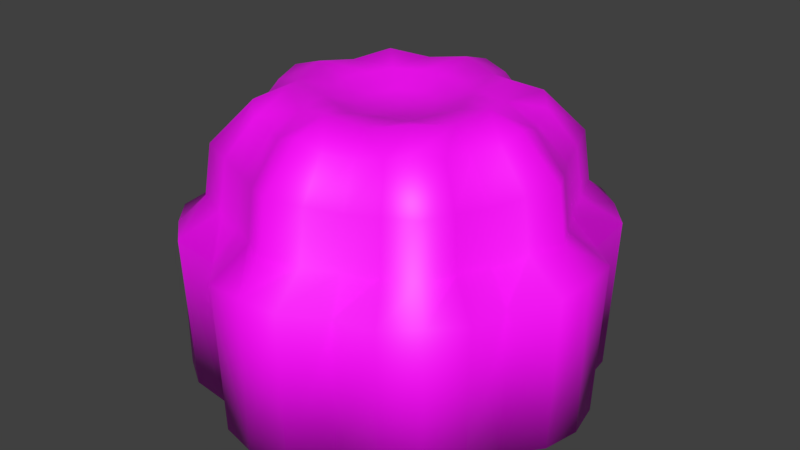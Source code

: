 # Source: Bed_Jelly2.blend  (saved by Blender 2.81.16; exported with 4.5.12 LTS)
import bpy
from mathutils import Matrix  # noqa: F401  (used for matrix-valued properties, if any)

bpy.ops.wm.read_factory_settings(use_empty=True)
scene = bpy.context.scene
scene.name = 'Scene'

# ---- collections
col_collection_1 = bpy.data.collections.new('Collection 1'); scene.collection.children.link(col_collection_1)

# ---- images (referenced by path relative to the original .blend; pixels are not part of the script)
import os
ASSET_DIR = os.environ.get("B2B_ASSET_DIR", "")  # directory of the original .blend (textures are referenced by path, not embedded)
HERE = os.path.dirname(os.path.abspath(__file__))  # packed textures are extracted next to this script under _unpacked/

def load_image(name, relpath, width, height, colorspace="sRGB"):
    """Load a texture the original file referenced (path relative to the .blend, or extracted next to this script)."""
    p = next((c for c in (os.path.join(HERE, relpath), os.path.join(ASSET_DIR, relpath)) if relpath and os.path.exists(c)), "")
    if p:
        img = bpy.data.images.load(p, check_existing=True)
        img.name = name
    else:  # same state as the original file: an image datablock whose file is absent (Cycles renders it pink)
        img = bpy.data.images.new(name, width, height)
        img.source = "FILE"
        img.filepath = "//" + (relpath or name)
    img.colorspace_settings.name = colorspace
    return img
img_props01_psd = load_image('Props01.psd', 'Props01.psd', 1024, 1024, 'sRGB')

# ---- materials (node trees are filled in below, after node groups)
mat_material_001 = bpy.data.materials.new('Material.001')
mat_material_001.use_transparent_shadow = False

# ---- material node trees
mat_material_001.use_nodes = True; mat_material_001.node_tree.nodes.clear()
_N = mat_material_001.node_tree.nodes; _L = mat_material_001.node_tree.links
n0 = _N.new('ShaderNodeOutputMaterial'); n0.name = 'Material Output'; n0.location = (300, 300)
n1 = _N.new('ShaderNodeBsdfPrincipled'); n1.name = 'Principled BSDF'; n1.location = (10, 300)
n1.distribution = 'GGX'
n1.subsurface_method = 'BURLEY'
n1.inputs[3].default_value = 1.45
n1.inputs[27].default_value = (0.0, 0.0, 0.0, 1.0)
n1.inputs[28].default_value = 1.0
n2 = _N.new('ShaderNodeTexImage'); n2.name = 'Image Texture'; n2.location = (-280, 280)
n2.image = img_props01_psd
_L.new(n1.outputs[0], n0.inputs[0])
_L.new(n2.outputs[0], n1.inputs[0])
n0.is_active_output = True

# ---- world
world_world = bpy.data.worlds.new('World'); scene.world = world_world
world_world.color = (0.05088, 0.05088, 0.05088)
world_world.use_sun_shadow = False
world_world.sun_shadow_jitter_overblur = 0.0
world_world.cycles.sampling_method = 'MANUAL'

# ---- meshes
me_circle_001 = bpy.data.meshes.new('Circle.001')
me_circle_001.from_pydata([(0.8641, -2.071, 0.0), (1.768, -1.768, 0.0), (2.082, -0.8536, 0.0), (0.8641, -2.071, 1.791), (1.768, -1.768, 1.883), (2.082, -0.8536, 1.793), (0.7518, -1.8, 2.131), (1.537, -1.537, 2.201), (1.811, -0.7414, 2.132), (0.72, -1.723, 2.743), (1.472, -1.472, 2.821), (1.734, -0.7093, 2.745), (0.573, -1.383, 3.159), (1.12, -1.12, 3.311), (1.383, -0.573, 3.159), (0.5843, -0.5843, 3.329), (0.3043, -0.3043, 3.219), (0.2922, -0.6896, 3.337), (0.1521, -0.3591, 3.218), (0.6896, -0.2922, 3.337), (0.3591, -0.1521, 3.218), (2.019, -1.375, 0.0), (2.077, -1.414, 1.869), (1.674, -1.139, 2.167), (1.603, -1.091, 2.783), (1.319, -0.8921, 3.216), (2.404, -0.4478, 0.0), (2.472, -0.4605, 1.869), (1.992, -0.3707, 2.167), (1.908, -0.3546, 2.783), (1.564, -0.302, 3.213), (1.381, -2.014, 0.0), (1.42, -2.071, 1.868), (1.144, -1.669, 2.166), (1.096, -1.597, 2.782), (0.8921, -1.319, 3.216), (0.4533, -2.398, 0.0), (0.4662, -2.466, 1.868), (0.3759, -1.987, 2.166), (0.36, -1.902, 2.782), (0.302, -1.564, 3.213), (0.8521, -0.8521, 3.439), (0.4489, -1.076, 3.361), (1.076, -0.4489, 3.361), (0.0, -2.5, 0.0), (-0.8641, -2.071, 0.0), (-1.768, -1.768, 0.0), (-2.082, -0.8536, 0.0), (0.0, -2.5, 1.883), (-0.8641, -2.071, 1.791), (-1.768, -1.768, 1.883), (-2.082, -0.8536, 1.793), (0.0, -2.174, 2.201), (-0.7518, -1.8, 2.131), (-1.537, -1.537, 2.201), (-1.811, -0.7414, 2.132), (0.0, -2.081, 2.821), (-0.72, -1.723, 2.743), (-1.472, -1.472, 2.821), (-1.734, -0.7093, 2.745), (0.0, -1.584, 3.308), (-0.573, -1.383, 3.159), (-1.12, -1.12, 3.311), (-1.383, -0.573, 3.159), (0.0, -0.7949, 3.327), (-0.5843, -0.5843, 3.329), (-0.3043, -0.3043, 3.219), (0.0, -0.4139, 3.217), (-0.2922, -0.6896, 3.337), (-0.1521, -0.3591, 3.218), (-0.6896, -0.2922, 3.337), (-0.3591, -0.1521, 3.218), (-2.019, -1.375, 0.0), (-2.077, -1.414, 1.869), (-1.674, -1.139, 2.167), (-1.603, -1.091, 2.783), (-1.319, -0.8921, 3.216), (-2.404, -0.4478, 0.0), (-2.472, -0.4605, 1.869), (-1.992, -0.3707, 2.167), (-1.908, -0.3546, 2.783), (-1.564, -0.302, 3.213), (-1.381, -2.014, 0.0), (-1.42, -2.071, 1.868), (-1.144, -1.669, 2.166), (-1.096, -1.597, 2.782), (-0.8921, -1.319, 3.216), (-0.4533, -2.398, 0.0), (-0.4662, -2.466, 1.868), (-0.3759, -1.987, 2.166), (-0.36, -1.902, 2.782), (-0.302, -1.564, 3.213), (0.0, -1.189, 3.435), (-0.8521, -0.8521, 3.439), (-0.4489, -1.076, 3.361), (-1.076, -0.4489, 3.361), (0.8641, 2.071, 0.0), (1.768, 1.768, 0.0), (2.082, 0.8536, 0.0), (2.5, 0.0, 0.0), (0.8641, 2.071, 1.791), (1.768, 1.768, 1.883), (2.082, 0.8536, 1.793), (2.5, 0.0, 1.883), (0.7518, 1.8, 2.131), (1.537, 1.537, 2.201), (1.811, 0.7414, 2.132), (2.174, 0.0, 2.201), (0.72, 1.723, 2.743), (1.472, 1.472, 2.821), (1.734, 0.7093, 2.745), (2.081, 0.0, 2.821), (0.573, 1.383, 3.159), (1.12, 1.12, 3.311), (1.383, 0.573, 3.159), (1.584, 0.0, 3.308), (0.5843, 0.5843, 3.329), (0.7949, 0.0, 3.327), (0.3043, 0.3043, 3.219), (0.4139, 0.0, 3.217), (0.2922, 0.6896, 3.337), (0.1521, 0.3591, 3.218), (0.6896, 0.2922, 3.337), (0.3591, 0.1521, 3.218), (2.019, 1.375, 0.0), (2.077, 1.414, 1.869), (1.674, 1.139, 2.167), (1.603, 1.091, 2.783), (1.319, 0.8921, 3.216), (2.404, 0.4478, 0.0), (2.472, 0.4605, 1.869), (1.992, 0.3707, 2.167), (1.908, 0.3546, 2.783), (1.564, 0.302, 3.213), (1.381, 2.014, 0.0), (1.42, 2.071, 1.868), (1.144, 1.669, 2.166), (1.096, 1.597, 2.782), (0.8921, 1.319, 3.216), (0.4533, 2.398, 0.0), (0.4662, 2.466, 1.868), (0.3759, 1.987, 2.166), (0.36, 1.902, 2.782), (0.302, 1.564, 3.213), (1.189, 0.0, 3.435), (0.8521, 0.8521, 3.439), (0.4489, 1.076, 3.361), (1.076, 0.4489, 3.361), (0.0, 2.5, 0.0), (-0.8641, 2.071, 0.0), (-1.768, 1.768, 0.0), (-2.082, 0.8536, 0.0), (-2.5, 0.0, 0.0), (0.0, 2.5, 1.883), (-0.8641, 2.071, 1.791), (-1.768, 1.768, 1.883), (-2.082, 0.8536, 1.793), (-2.5, 0.0, 1.883), (0.0, 2.174, 2.201), (-0.7518, 1.8, 2.131), (-1.537, 1.537, 2.201), (-1.811, 0.7414, 2.132), (-2.174, 0.0, 2.201), (0.0, 2.081, 2.821), (-0.72, 1.723, 2.743), (-1.472, 1.472, 2.821), (-1.734, 0.7093, 2.745), (-2.081, 0.0, 2.821), (0.0, 1.584, 3.308), (-0.573, 1.383, 3.159), (-1.12, 1.12, 3.311), (-1.383, 0.573, 3.159), (-1.584, 0.0, 3.308), (0.0, 0.7949, 3.327), (-0.5843, 0.5843, 3.329), (-0.7949, 0.0, 3.327), (-0.3043, 0.3043, 3.219), (0.0, 0.4139, 3.217), (-0.4139, 0.0, 3.217), (0.0, 0.0, 3.188), (-0.2922, 0.6896, 3.337), (-0.1521, 0.3591, 3.218), (-0.6896, 0.2922, 3.337), (-0.3591, 0.1521, 3.218), (-2.019, 1.375, 0.0), (-2.077, 1.414, 1.869), (-1.674, 1.139, 2.167), (-1.603, 1.091, 2.783), (-1.319, 0.8921, 3.216), (-2.404, 0.4478, 0.0), (-2.472, 0.4605, 1.869), (-1.992, 0.3707, 2.167), (-1.908, 0.3546, 2.783), (-1.564, 0.302, 3.213), (-1.381, 2.014, 0.0), (-1.42, 2.071, 1.868), (-1.144, 1.669, 2.166), (-1.096, 1.597, 2.782), (-0.8921, 1.319, 3.216), (-0.4533, 2.398, 0.0), (-0.4662, 2.466, 1.868), (-0.3759, 1.987, 2.166), (-0.36, 1.902, 2.782), (-0.302, 1.564, 3.213), (-1.189, 0.0, 3.435), (0.0, 1.189, 3.435), (-0.8521, 0.8521, 3.439), (-0.4489, 1.076, 3.361), (-1.076, 0.4489, 3.361), (0.0, 0.0, 0.0)], [], [(36, 0, 3, 37), (31, 1, 4, 32), (21, 2, 5, 22), (26, 99, 103, 27), (22, 5, 8, 23), (27, 103, 107, 28), (37, 3, 6, 38), (32, 4, 7, 33), (38, 6, 9, 39), (33, 7, 10, 34), (23, 8, 11, 24), (28, 107, 111, 29), (39, 9, 12, 40), (34, 10, 13, 35), (24, 11, 14, 25), (29, 111, 115, 30), (10, 24, 25, 13), (64, 17, 18, 67), (15, 19, 20, 16), (7, 23, 24, 10), (19, 117, 119, 20), (67, 18, 16, 20, 119, 179), (17, 15, 16, 18), (4, 22, 23, 7), (1, 21, 22, 4), (11, 29, 30, 14), (8, 28, 29, 11), (5, 27, 28, 8), (2, 26, 27, 5), (9, 34, 35, 12), (6, 33, 34, 9), (3, 32, 33, 6), (0, 31, 32, 3), (56, 39, 40, 60), (52, 38, 39, 56), (48, 37, 38, 52), (44, 36, 37, 48), (40, 42, 92, 60), (17, 64, 92, 42), (15, 17, 42, 41), (15, 41, 43, 19), (144, 117, 19, 43), (40, 12, 42), (12, 35, 42), (41, 42, 35, 13), (13, 25, 43, 41), (25, 14, 43), (14, 30, 43), (30, 115, 144, 43), (36, 44, 209, 99, 26, 2, 21, 1, 31, 0), (87, 88, 49, 45), (82, 83, 50, 46), (72, 73, 51, 47), (77, 78, 157, 152), (73, 74, 55, 51), (78, 79, 162, 157), (88, 89, 53, 49), (83, 84, 54, 50), (89, 90, 57, 53), (84, 85, 58, 54), (74, 75, 59, 55), (79, 80, 167, 162), (90, 91, 61, 57), (85, 86, 62, 58), (75, 76, 63, 59), (80, 81, 172, 167), (58, 62, 76, 75), (64, 67, 69, 68), (65, 66, 71, 70), (54, 58, 75, 74), (70, 71, 178, 175), (67, 179, 178, 71, 66, 69), (68, 69, 66, 65), (50, 54, 74, 73), (46, 50, 73, 72), (59, 63, 81, 80), (55, 59, 80, 79), (51, 55, 79, 78), (47, 51, 78, 77), (57, 61, 86, 85), (53, 57, 85, 84), (49, 53, 84, 83), (45, 49, 83, 82), (56, 60, 91, 90), (52, 56, 90, 89), (48, 52, 89, 88), (44, 48, 88, 87), (91, 60, 92, 94), (68, 94, 92, 64), (65, 93, 94, 68), (65, 70, 95, 93), (204, 95, 70, 175), (91, 94, 61), (61, 94, 86), (93, 62, 86, 94), (62, 93, 95, 76), (76, 95, 63), (63, 95, 81), (81, 95, 204, 172), (87, 45, 82, 46, 72, 47, 77, 152, 209, 44), (139, 140, 100, 96), (134, 135, 101, 97), (124, 125, 102, 98), (129, 130, 103, 99), (125, 126, 106, 102), (130, 131, 107, 103), (140, 141, 104, 100), (135, 136, 105, 101), (141, 142, 108, 104), (136, 137, 109, 105), (126, 127, 110, 106), (131, 132, 111, 107), (142, 143, 112, 108), (137, 138, 113, 109), (127, 128, 114, 110), (132, 133, 115, 111), (109, 113, 128, 127), (173, 177, 121, 120), (116, 118, 123, 122), (105, 109, 127, 126), (122, 123, 119, 117), (177, 179, 119, 123, 118, 121), (120, 121, 118, 116), (101, 105, 126, 125), (97, 101, 125, 124), (110, 114, 133, 132), (106, 110, 132, 131), (102, 106, 131, 130), (98, 102, 130, 129), (108, 112, 138, 137), (104, 108, 137, 136), (100, 104, 136, 135), (96, 100, 135, 134), (163, 168, 143, 142), (158, 163, 142, 141), (153, 158, 141, 140), (148, 153, 140, 139), (143, 168, 205, 146), (120, 146, 205, 173), (116, 145, 146, 120), (116, 122, 147, 145), (144, 147, 122, 117), (143, 146, 112), (112, 146, 138), (145, 113, 138, 146), (113, 145, 147, 128), (128, 147, 114), (114, 147, 133), (133, 147, 144, 115), (139, 96, 134, 97, 124, 98, 129, 99, 209, 148), (199, 149, 154, 200), (194, 150, 155, 195), (184, 151, 156, 185), (189, 152, 157, 190), (185, 156, 161, 186), (190, 157, 162, 191), (200, 154, 159, 201), (195, 155, 160, 196), (201, 159, 164, 202), (196, 160, 165, 197), (186, 161, 166, 187), (191, 162, 167, 192), (202, 164, 169, 203), (197, 165, 170, 198), (187, 166, 171, 188), (192, 167, 172, 193), (165, 187, 188, 170), (173, 180, 181, 177), (174, 182, 183, 176), (160, 186, 187, 165), (182, 175, 178, 183), (177, 181, 176, 183, 178, 179), (180, 174, 176, 181), (155, 185, 186, 160), (150, 184, 185, 155), (166, 192, 193, 171), (161, 191, 192, 166), (156, 190, 191, 161), (151, 189, 190, 156), (164, 197, 198, 169), (159, 196, 197, 164), (154, 195, 196, 159), (149, 194, 195, 154), (163, 202, 203, 168), (158, 201, 202, 163), (153, 200, 201, 158), (148, 199, 200, 153), (203, 207, 205, 168), (180, 173, 205, 207), (174, 180, 207, 206), (174, 206, 208, 182), (204, 175, 182, 208), (203, 169, 207), (169, 198, 207), (206, 207, 198, 170), (170, 188, 208, 206), (188, 171, 208), (171, 193, 208), (193, 172, 204, 208), (199, 148, 209, 152, 189, 151, 184, 150, 194, 149)])
me_circle_001.polygons.foreach_set('use_smooth', [True] * 200)
_uv = me_circle_001.uv_layers.new(name='UVMap')
_uv.uv.foreach_set('vector', [0.6312, 0.04777, 0.6431, 0.03344, 0.6532, 0.04276, 0.6427, 0.05668, 0.6561, 0.02057, 0.6708, 0.01109, 0.6774, 0.02491, 0.666, 0.03113, 0.6878, 0.005748, 0.7063, 0.004009, 0.7068, 0.01767, 0.6896, 0.02007, 0.7245, 0.004158, 0.7415, 0.00784, 0.7364, 0.02212, 0.724, 0.01848, 0.6896, 0.02007, 0.7068, 0.01767, 0.7072, 0.02549, 0.6941, 0.02742, 0.724, 0.01848, 0.7364, 0.02212, 0.734, 0.02891, 0.7202, 0.02621, 0.6427, 0.05668, 0.6532, 0.04276, 0.659, 0.04803, 0.6511, 0.05864, 0.666, 0.03113, 0.6774, 0.02491, 0.6804, 0.03146, 0.6687, 0.03932, 0.6511, 0.05864, 0.659, 0.04803, 0.6686, 0.05674, 0.6617, 0.06619, 0.6687, 0.03932, 0.6804, 0.03146, 0.686, 0.04335, 0.6772, 0.04912, 0.6941, 0.02742, 0.7072, 0.02549, 0.7078, 0.03841, 0.6962, 0.04021, 0.7202, 0.02621, 0.734, 0.02891, 0.7295, 0.04128, 0.7193, 0.03915, 0.6617, 0.06619, 0.6686, 0.05674, 0.6784, 0.06591, 0.6722, 0.07248, 0.6772, 0.04912, 0.686, 0.04335, 0.692, 0.05604, 0.6844, 0.05916, 0.6962, 0.04021, 0.7078, 0.03841, 0.7082, 0.05188, 0.6992, 0.05219, 0.7193, 0.03915, 0.7295, 0.04128, 0.7248, 0.05444, 0.7172, 0.05129, 0.686, 0.04335, 0.6962, 0.04021, 0.6992, 0.05219, 0.692, 0.05604, 0.6889, 0.08722, 0.6944, 0.08028, 0.7022, 0.0874, 0.6993, 0.09093, 0.7002, 0.07361, 0.7091, 0.07339, 0.7096, 0.08388, 0.7051, 0.08389, 0.6804, 0.03146, 0.6941, 0.02742, 0.6962, 0.04021, 0.686, 0.04335, 0.7091, 0.07339, 0.7179, 0.07355, 0.7142, 0.08389, 0.7096, 0.08388, 0.6993, 0.09093, 0.7022, 0.0874, 0.7051, 0.08389, 0.7096, 0.08388, 0.7142, 0.08389, 0.7103, 0.09488, 0.6944, 0.08028, 0.7002, 0.07361, 0.7051, 0.08389, 0.7022, 0.0874, 0.6774, 0.02491, 0.6896, 0.02007, 0.6941, 0.02742, 0.6804, 0.03146, 0.6708, 0.01109, 0.6878, 0.005748, 0.6896, 0.02007, 0.6774, 0.02491, 0.7078, 0.03841, 0.7193, 0.03915, 0.7172, 0.05129, 0.7082, 0.05188, 0.7072, 0.02549, 0.7202, 0.02621, 0.7193, 0.03915, 0.7078, 0.03841, 0.7068, 0.01767, 0.724, 0.01848, 0.7202, 0.02621, 0.7072, 0.02549, 0.7063, 0.004009, 0.7245, 0.004158, 0.724, 0.01848, 0.7068, 0.01767, 0.6686, 0.05674, 0.6772, 0.04912, 0.6844, 0.05916, 0.6784, 0.06591, 0.659, 0.04803, 0.6687, 0.03932, 0.6772, 0.04912, 0.6686, 0.05674, 0.6532, 0.04276, 0.666, 0.03113, 0.6687, 0.03932, 0.659, 0.04803, 0.6431, 0.03344, 0.6561, 0.02057, 0.666, 0.03113, 0.6532, 0.04276, 0.6567, 0.07562, 0.6617, 0.06619, 0.6722, 0.07248, 0.6698, 0.08035, 0.6443, 0.07117, 0.6511, 0.05864, 0.6617, 0.06619, 0.6567, 0.07562, 0.6375, 0.06873, 0.6427, 0.05668, 0.6511, 0.05864, 0.6443, 0.07117, 0.623, 0.06354, 0.6312, 0.04777, 0.6427, 0.05668, 0.6375, 0.06873, 0.6722, 0.07248, 0.6859, 0.07263, 0.6789, 0.0836, 0.6698, 0.08035, 0.6944, 0.08028, 0.6889, 0.08722, 0.6789, 0.0836, 0.6859, 0.07263, 0.7002, 0.07361, 0.6944, 0.08028, 0.6859, 0.07263, 0.6959, 0.06438, 0.7002, 0.07361, 0.6959, 0.06438, 0.7086, 0.06196, 0.7091, 0.07339, 0.7215, 0.06351, 0.7179, 0.07355, 0.7091, 0.07339, 0.7086, 0.06196, 0.6722, 0.07248, 0.6784, 0.06591, 0.6859, 0.07263, 0.6784, 0.06591, 0.6844, 0.05916, 0.6859, 0.07263, 0.6959, 0.06438, 0.6859, 0.07263, 0.6844, 0.05916, 0.692, 0.05604, 0.692, 0.05604, 0.6992, 0.05219, 0.7086, 0.06196, 0.6959, 0.06438, 0.6992, 0.05219, 0.7082, 0.05188, 0.7086, 0.06196, 0.7082, 0.05188, 0.7172, 0.05129, 0.7086, 0.06196, 0.7172, 0.05129, 0.7248, 0.05444, 0.7215, 0.06351, 0.7086, 0.06196, 0.7765, 0.01495, 0.7771, 0.01185, 0.7927, 0.01833, 0.7863, 0.03399, 0.7837, 0.03223, 0.782, 0.02916, 0.7789, 0.02741, 0.7771, 0.02482, 0.7765, 0.02176, 0.7775, 0.01837, 0.6193, 0.08092, 0.6338, 0.08134, 0.6331, 0.09875, 0.6193, 0.0995, 0.6212, 0.1177, 0.6355, 0.1159, 0.6403, 0.1279, 0.6265, 0.1344, 0.6362, 0.1493, 0.6467, 0.1394, 0.6585, 0.1522, 0.6494, 0.1624, 0.6635, 0.1739, 0.6722, 0.1626, 0.6841, 0.1676, 0.679, 0.1819, 0.6467, 0.1394, 0.6548, 0.1366, 0.6637, 0.1465, 0.6585, 0.1522, 0.6722, 0.1626, 0.6742, 0.1542, 0.6865, 0.1609, 0.6841, 0.1676, 0.6338, 0.08134, 0.6416, 0.08518, 0.6409, 0.09838, 0.6331, 0.09875, 0.6355, 0.1159, 0.6428, 0.1113, 0.6469, 0.1248, 0.6403, 0.1279, 0.6416, 0.08518, 0.6545, 0.08608, 0.6538, 0.09775, 0.6409, 0.09838, 0.6428, 0.1113, 0.6556, 0.1091, 0.6588, 0.1192, 0.6469, 0.1248, 0.6548, 0.1366, 0.6646, 0.1281, 0.6724, 0.1369, 0.6637, 0.1465, 0.6742, 0.1542, 0.6817, 0.1436, 0.691, 0.1485, 0.6865, 0.1609, 0.6545, 0.08608, 0.6666, 0.08794, 0.6672, 0.09694, 0.6538, 0.09775, 0.6556, 0.1091, 0.6676, 0.106, 0.6714, 0.1132, 0.6588, 0.1192, 0.6646, 0.1281, 0.6746, 0.1208, 0.6813, 0.1267, 0.6724, 0.1369, 0.6817, 0.1436, 0.6879, 0.1329, 0.6957, 0.1353, 0.691, 0.1485, 0.6588, 0.1192, 0.6714, 0.1132, 0.6746, 0.1208, 0.6646, 0.1281, 0.6889, 0.08722, 0.6993, 0.09093, 0.6993, 0.0955, 0.6888, 0.09607, 0.689, 0.1049, 0.6993, 0.1001, 0.7028, 0.103, 0.6957, 0.1107, 0.6469, 0.1248, 0.6588, 0.1192, 0.6646, 0.1281, 0.6548, 0.1366, 0.6957, 0.1107, 0.7028, 0.103, 0.7063, 0.1059, 0.7026, 0.1162, 0.6993, 0.09093, 0.7103, 0.09488, 0.7063, 0.1059, 0.7028, 0.103, 0.6993, 0.1001, 0.6993, 0.0955, 0.6888, 0.09607, 0.6993, 0.0955, 0.6993, 0.1001, 0.689, 0.1049, 0.6403, 0.1279, 0.6469, 0.1248, 0.6548, 0.1366, 0.6467, 0.1394, 0.6265, 0.1344, 0.6403, 0.1279, 0.6467, 0.1394, 0.6362, 0.1493, 0.6724, 0.1369, 0.6813, 0.1267, 0.6879, 0.1329, 0.6817, 0.1436, 0.6637, 0.1465, 0.6724, 0.1369, 0.6817, 0.1436, 0.6742, 0.1542, 0.6585, 0.1522, 0.6637, 0.1465, 0.6742, 0.1542, 0.6722, 0.1626, 0.6494, 0.1624, 0.6585, 0.1522, 0.6722, 0.1626, 0.6635, 0.1739, 0.6538, 0.09775, 0.6672, 0.09694, 0.6676, 0.106, 0.6556, 0.1091, 0.6409, 0.09838, 0.6538, 0.09775, 0.6556, 0.1091, 0.6428, 0.1113, 0.6331, 0.09875, 0.6409, 0.09838, 0.6428, 0.1113, 0.6355, 0.1159, 0.6193, 0.0995, 0.6331, 0.09875, 0.6355, 0.1159, 0.6212, 0.1177, 0.6567, 0.07562, 0.6698, 0.08035, 0.6666, 0.08794, 0.6545, 0.08608, 0.6443, 0.07117, 0.6567, 0.07562, 0.6545, 0.08608, 0.6416, 0.08518, 0.6375, 0.06873, 0.6443, 0.07117, 0.6416, 0.08518, 0.6338, 0.08134, 0.623, 0.06354, 0.6375, 0.06873, 0.6338, 0.08134, 0.6193, 0.08092, 0.6666, 0.08794, 0.6698, 0.08035, 0.6789, 0.0836, 0.6773, 0.09655, 0.6888, 0.09607, 0.6773, 0.09655, 0.6789, 0.0836, 0.6889, 0.08722, 0.689, 0.1049, 0.6798, 0.1093, 0.6773, 0.09655, 0.6888, 0.09607, 0.689, 0.1049, 0.6957, 0.1107, 0.688, 0.1192, 0.6798, 0.1093, 0.699, 0.1263, 0.688, 0.1192, 0.6957, 0.1107, 0.7026, 0.1162, 0.6666, 0.08794, 0.6773, 0.09655, 0.6672, 0.09694, 0.6672, 0.09694, 0.6773, 0.09655, 0.6676, 0.106, 0.6798, 0.1093, 0.6714, 0.1132, 0.6676, 0.106, 0.6773, 0.09655, 0.6714, 0.1132, 0.6798, 0.1093, 0.688, 0.1192, 0.6746, 0.1208, 0.6746, 0.1208, 0.688, 0.1192, 0.6813, 0.1267, 0.6813, 0.1267, 0.688, 0.1192, 0.6879, 0.1329, 0.6879, 0.1329, 0.688, 0.1192, 0.699, 0.1263, 0.6957, 0.1353, 0.7789, 0.009272, 0.782, 0.007546, 0.7837, 0.00446, 0.7863, 0.002674, 0.7894, 0.002116, 0.7928, 0.003079, 0.7962, 0.002116, 0.7992, 0.002674, 0.7927, 0.01833, 0.7771, 0.01185, 0.8012, 0.1088, 0.7867, 0.1084, 0.7875, 0.09102, 0.8012, 0.09027, 0.7993, 0.07203, 0.785, 0.0739, 0.7802, 0.06186, 0.794, 0.05536, 0.7843, 0.04042, 0.7738, 0.05033, 0.7621, 0.03752, 0.7712, 0.02732, 0.757, 0.01584, 0.7483, 0.02722, 0.7364, 0.02212, 0.7415, 0.00784, 0.7738, 0.05033, 0.7657, 0.05315, 0.7568, 0.04331, 0.7621, 0.03752, 0.7483, 0.02722, 0.7463, 0.0356, 0.734, 0.02891, 0.7364, 0.02212, 0.7867, 0.1084, 0.7789, 0.1046, 0.7796, 0.09139, 0.7875, 0.09102, 0.785, 0.0739, 0.7777, 0.07849, 0.7737, 0.06498, 0.7802, 0.06186, 0.7789, 0.1046, 0.766, 0.1037, 0.7667, 0.09201, 0.7796, 0.09139, 0.7777, 0.07849, 0.7649, 0.08063, 0.7618, 0.07057, 0.7737, 0.06498, 0.7657, 0.05315, 0.7559, 0.06164, 0.7481, 0.05289, 0.7568, 0.04331, 0.7463, 0.0356, 0.7388, 0.04617, 0.7295, 0.04128, 0.734, 0.02891, 0.766, 0.1037, 0.7539, 0.1018, 0.7533, 0.09283, 0.7667, 0.09201, 0.7649, 0.08063, 0.753, 0.08381, 0.7491, 0.07657, 0.7618, 0.07057, 0.7559, 0.06164, 0.746, 0.06899, 0.7392, 0.06302, 0.7481, 0.05289, 0.7388, 0.04617, 0.7327, 0.05684, 0.7248, 0.05444, 0.7295, 0.04128, 0.7618, 0.07057, 0.7491, 0.07657, 0.746, 0.06899, 0.7559, 0.06164, 0.7316, 0.1026, 0.7213, 0.09884, 0.7213, 0.09427, 0.7318, 0.0937, 0.7315, 0.08486, 0.7212, 0.0897, 0.7177, 0.08679, 0.7249, 0.07906, 0.7737, 0.06498, 0.7618, 0.07057, 0.7559, 0.06164, 0.7657, 0.05315, 0.7249, 0.07906, 0.7177, 0.08679, 0.7142, 0.08389, 0.7179, 0.07355, 0.7213, 0.09884, 0.7103, 0.09488, 0.7142, 0.08389, 0.7177, 0.08679, 0.7212, 0.0897, 0.7213, 0.09427, 0.7318, 0.0937, 0.7213, 0.09427, 0.7212, 0.0897, 0.7315, 0.08486, 0.7802, 0.06186, 0.7737, 0.06498, 0.7657, 0.05315, 0.7738, 0.05033, 0.794, 0.05536, 0.7802, 0.06186, 0.7738, 0.05033, 0.7843, 0.04042, 0.7481, 0.05289, 0.7392, 0.06302, 0.7327, 0.05684, 0.7388, 0.04617, 0.7568, 0.04331, 0.7481, 0.05289, 0.7388, 0.04617, 0.7463, 0.0356, 0.7621, 0.03752, 0.7568, 0.04331, 0.7463, 0.0356, 0.7483, 0.02722, 0.7712, 0.02732, 0.7621, 0.03752, 0.7483, 0.02722, 0.757, 0.01584, 0.7667, 0.09201, 0.7533, 0.09283, 0.753, 0.08381, 0.7649, 0.08063, 0.7796, 0.09139, 0.7667, 0.09201, 0.7649, 0.08063, 0.7777, 0.07849, 0.7875, 0.09102, 0.7796, 0.09139, 0.7777, 0.07849, 0.785, 0.0739, 0.8012, 0.09027, 0.7875, 0.09102, 0.785, 0.0739, 0.7993, 0.07203, 0.7639, 0.1141, 0.7507, 0.1094, 0.7539, 0.1018, 0.766, 0.1037, 0.7762, 0.1186, 0.7639, 0.1141, 0.766, 0.1037, 0.7789, 0.1046, 0.783, 0.121, 0.7762, 0.1186, 0.7789, 0.1046, 0.7867, 0.1084, 0.7975, 0.1262, 0.783, 0.121, 0.7867, 0.1084, 0.8012, 0.1088, 0.7539, 0.1018, 0.7507, 0.1094, 0.7416, 0.1062, 0.7432, 0.09321, 0.7318, 0.0937, 0.7432, 0.09321, 0.7416, 0.1062, 0.7316, 0.1026, 0.7315, 0.08486, 0.7408, 0.08051, 0.7432, 0.09321, 0.7318, 0.0937, 0.7315, 0.08486, 0.7249, 0.07906, 0.7325, 0.07055, 0.7408, 0.08051, 0.7215, 0.06351, 0.7325, 0.07055, 0.7249, 0.07906, 0.7179, 0.07355, 0.7539, 0.1018, 0.7432, 0.09321, 0.7533, 0.09283, 0.7533, 0.09283, 0.7432, 0.09321, 0.753, 0.08381, 0.7408, 0.08051, 0.7491, 0.07657, 0.753, 0.08381, 0.7432, 0.09321, 0.7491, 0.07657, 0.7408, 0.08051, 0.7325, 0.07055, 0.746, 0.06899, 0.746, 0.06899, 0.7325, 0.07055, 0.7392, 0.06302, 0.7392, 0.06302, 0.7325, 0.07055, 0.7327, 0.05684, 0.7327, 0.05684, 0.7325, 0.07055, 0.7215, 0.06351, 0.7248, 0.05444, 0.8066, 0.02739, 0.8035, 0.02912, 0.8018, 0.03221, 0.7992, 0.03399, 0.7961, 0.03455, 0.7927, 0.03359, 0.7893, 0.03455, 0.7863, 0.03399, 0.7927, 0.01833, 0.8084, 0.02482, 0.7893, 0.142, 0.7775, 0.1563, 0.7673, 0.147, 0.7778, 0.1331, 0.7644, 0.1692, 0.7497, 0.1787, 0.7432, 0.1649, 0.7545, 0.1586, 0.7327, 0.184, 0.7142, 0.1858, 0.7137, 0.1721, 0.7309, 0.1697, 0.696, 0.1856, 0.679, 0.1819, 0.6841, 0.1676, 0.6965, 0.1713, 0.7309, 0.1697, 0.7137, 0.1721, 0.7133, 0.1643, 0.7264, 0.1623, 0.6965, 0.1713, 0.6841, 0.1676, 0.6865, 0.1609, 0.7003, 0.1636, 0.7778, 0.1331, 0.7673, 0.147, 0.7615, 0.1417, 0.7694, 0.1311, 0.7545, 0.1586, 0.7432, 0.1649, 0.7401, 0.1583, 0.7518, 0.1504, 0.7694, 0.1311, 0.7615, 0.1417, 0.752, 0.133, 0.7589, 0.1236, 0.7518, 0.1504, 0.7401, 0.1583, 0.7345, 0.1464, 0.7433, 0.1406, 0.7264, 0.1623, 0.7133, 0.1643, 0.7127, 0.1514, 0.7243, 0.1496, 0.7003, 0.1636, 0.6865, 0.1609, 0.691, 0.1485, 0.7013, 0.1506, 0.7589, 0.1236, 0.752, 0.133, 0.7421, 0.1239, 0.7483, 0.1173, 0.7433, 0.1406, 0.7345, 0.1464, 0.7286, 0.1337, 0.7361, 0.1306, 0.7243, 0.1496, 0.7127, 0.1514, 0.7123, 0.1379, 0.7213, 0.1376, 0.7013, 0.1506, 0.691, 0.1485, 0.6957, 0.1353, 0.7033, 0.1385, 0.7345, 0.1464, 0.7243, 0.1496, 0.7213, 0.1376, 0.7286, 0.1337, 0.7316, 0.1026, 0.7261, 0.1095, 0.7184, 0.1024, 0.7213, 0.09884, 0.7203, 0.1162, 0.7114, 0.1164, 0.7109, 0.1059, 0.7154, 0.1059, 0.7401, 0.1583, 0.7264, 0.1623, 0.7243, 0.1496, 0.7345, 0.1464, 0.7114, 0.1164, 0.7026, 0.1162, 0.7063, 0.1059, 0.7109, 0.1059, 0.7213, 0.09884, 0.7184, 0.1024, 0.7154, 0.1059, 0.7109, 0.1059, 0.7063, 0.1059, 0.7103, 0.09488, 0.7261, 0.1095, 0.7203, 0.1162, 0.7154, 0.1059, 0.7184, 0.1024, 0.7432, 0.1649, 0.7309, 0.1697, 0.7264, 0.1623, 0.7401, 0.1583, 0.7497, 0.1787, 0.7327, 0.184, 0.7309, 0.1697, 0.7432, 0.1649, 0.7127, 0.1514, 0.7013, 0.1506, 0.7033, 0.1385, 0.7123, 0.1379, 0.7133, 0.1643, 0.7003, 0.1636, 0.7013, 0.1506, 0.7127, 0.1514, 0.7137, 0.1721, 0.6965, 0.1713, 0.7003, 0.1636, 0.7133, 0.1643, 0.7142, 0.1858, 0.696, 0.1856, 0.6965, 0.1713, 0.7137, 0.1721, 0.752, 0.133, 0.7433, 0.1406, 0.7361, 0.1306, 0.7421, 0.1239, 0.7615, 0.1417, 0.7518, 0.1504, 0.7433, 0.1406, 0.752, 0.133, 0.7673, 0.147, 0.7545, 0.1586, 0.7518, 0.1504, 0.7615, 0.1417, 0.7775, 0.1563, 0.7644, 0.1692, 0.7545, 0.1586, 0.7673, 0.147, 0.7639, 0.1141, 0.7589, 0.1236, 0.7483, 0.1173, 0.7507, 0.1094, 0.7762, 0.1186, 0.7694, 0.1311, 0.7589, 0.1236, 0.7639, 0.1141, 0.783, 0.121, 0.7778, 0.1331, 0.7694, 0.1311, 0.7762, 0.1186, 0.7975, 0.1262, 0.7893, 0.142, 0.7778, 0.1331, 0.783, 0.121, 0.7483, 0.1173, 0.7346, 0.1171, 0.7416, 0.1062, 0.7507, 0.1094, 0.7261, 0.1095, 0.7316, 0.1026, 0.7416, 0.1062, 0.7346, 0.1171, 0.7203, 0.1162, 0.7261, 0.1095, 0.7346, 0.1171, 0.7246, 0.1254, 0.7203, 0.1162, 0.7246, 0.1254, 0.7119, 0.1278, 0.7114, 0.1164, 0.699, 0.1263, 0.7026, 0.1162, 0.7114, 0.1164, 0.7119, 0.1278, 0.7483, 0.1173, 0.7421, 0.1239, 0.7346, 0.1171, 0.7421, 0.1239, 0.7361, 0.1306, 0.7346, 0.1171, 0.7246, 0.1254, 0.7346, 0.1171, 0.7361, 0.1306, 0.7286, 0.1337, 0.7286, 0.1337, 0.7213, 0.1376, 0.7119, 0.1278, 0.7246, 0.1254, 0.7213, 0.1376, 0.7123, 0.1379, 0.7119, 0.1278, 0.7123, 0.1379, 0.7033, 0.1385, 0.7119, 0.1278, 0.7033, 0.1385, 0.6957, 0.1353, 0.699, 0.1263, 0.7119, 0.1278, 0.8089, 0.02171, 0.8084, 0.02482, 0.7927, 0.01833, 0.7992, 0.002674, 0.8018, 0.004439, 0.8035, 0.007508, 0.8066, 0.009251, 0.8084, 0.01185, 0.8089, 0.01491, 0.808, 0.01829])
me_circle_001.materials.append(mat_material_001)
me_circle_001.use_remesh_preserve_volume = False
me_circle_001.use_remesh_preserve_attributes = False
me_circle_001.use_mirror_vertex_groups = False
me_circle_001.update()
arm_armature = bpy.data.armatures.new('Armature')  # bones are not reproduced

# ---- objects
ob_circle = bpy.data.objects.new('Circle', me_circle_001)
ob_armature = bpy.data.objects.new('Armature', arm_armature)

# ---- transforms, parenting, visibility, modifiers, constraints
ob_circle.parent = ob_armature
ob_circle.location = (0.0, 0.0, 0.0)
ob_circle.lineart.crease_threshold = 0.0
_vg = ob_circle.vertex_groups.new(name='Bottom')
for _i, _w in zip([0, 1, 2, 3, 4, 5, 6, 7, 8, 9, 10, 11, 12, 13, 14, 15, 16, 17, 18, 19, 20, 21, 22, 23, 24, 25, 26, 27, 28, 29, 30, 31, 32, 33, 34, 35, 36, 37, 38, 39, 40, 41, 42, 43, 44, 45, 46, 47, 48, 49, 50, 51, 52, 53, 54, 55, 56, 57, 58, 59, 60, 61, 62, 63, 64, 65, 66, 67, 68, 69, 70, 71, 72, 73, 74, 75, 76, 77, 78, 79, 80, 81, 82, 83, 84, 85, 86, 87, 88, 89, 90, 91, 92, 93, 94, 95, 96, 97, 98, 99, 100, 101, 102, 103, 104, 105, 106, 107, 108, 109, 110, 111, 112, 113, 114, 115, 116, 117, 118, 119, 120, 121, 122, 123, 124, 125, 126, 127, 128, 129, 130, 131, 132, 133, 134, 135, 136, 137, 138, 139, 140, 141, 142, 143, 144, 145, 146, 147, 148, 149, 150, 151, 152, 153, 154, 155, 156, 157, 158, 159, 160, 161, 162, 163, 164, 165, 166, 167, 168, 169, 170, 171, 172, 173, 174, 175, 176, 177, 178, 180, 181, 182, 183, 184, 185, 186, 187, 188, 189, 190, 191, 192, 193, 194, 195, 196, 197, 198, 199, 200, 201, 202, 203, 204, 205, 206, 207, 208, 209], [0.8979, 0.8874, 0.8898, 0.5712, 0.6238, 0.5706, 0.4416, 0.4534, 0.4414, 0.235, 0.2558, 0.2348, 0.131, 0.1172, 0.1288, 0.06934, 0.04951, 0.0672, 0.04328, 0.06706, 0.04177, 0.8886, 0.5972, 0.4474, 0.2453, 0.123, 0.9449, 0.5971, 0.4472, 0.2452, 0.1223, 0.8926, 0.5975, 0.4475, 0.2454, 0.1241, 0.8921, 0.5978, 0.4477, 0.2455, 0.1234, 0.09325, 0.09185, 0.09178, 0.8864, 0.8979, 0.8874, 0.8898, 0.6245, 0.5712, 0.6238, 0.5706, 0.4538, 0.4416, 0.4534, 0.4414, 0.2559, 0.235, 0.2558, 0.2348, 0.1158, 0.131, 0.1172, 0.1288, 0.06505, 0.06934, 0.04951, 0.03705, 0.0672, 0.04328, 0.06706, 0.04177, 0.8886, 0.5972, 0.4474, 0.2453, 0.123, 0.9449, 0.5971, 0.4472, 0.2452, 0.1223, 0.8926, 0.5975, 0.4475, 0.2454, 0.1241, 0.8921, 0.5978, 0.4477, 0.2455, 0.1234, 0.09045, 0.09325, 0.09185, 0.09178, 0.8979, 0.8874, 0.8898, 0.9999, 0.5712, 0.6238, 0.5706, 0.6236, 0.4416, 0.4534, 0.4414, 0.4531, 0.235, 0.2558, 0.2348, 0.2556, 0.131, 0.1172, 0.1288, 0.1159, 0.06934, 0.06477, 0.04951, 0.03403, 0.0672, 0.04328, 0.06706, 0.04177, 0.8886, 0.5972, 0.4474, 0.2453, 0.123, 0.9449, 0.5971, 0.4472, 0.2452, 0.1223, 0.8926, 0.5975, 0.4475, 0.2454, 0.1241, 0.8921, 0.5978, 0.4477, 0.2455, 0.1234, 0.09032, 0.09325, 0.09185, 0.09178, 0.8864, 0.8979, 0.8874, 0.8898, 0.9999, 0.6245, 0.5712, 0.6238, 0.5706, 0.6236, 0.4538, 0.4416, 0.4534, 0.4414, 0.4531, 0.2559, 0.235, 0.2558, 0.2348, 0.2556, 0.1158, 0.131, 0.1172, 0.1288, 0.1159, 0.06505, 0.06934, 0.06477, 0.04951, 0.03705, 0.03403, 0.0672, 0.04328, 0.06706, 0.04177, 0.8886, 0.5972, 0.4474, 0.2453, 0.123, 0.9449, 0.5971, 0.4472, 0.2452, 0.1223, 0.8926, 0.5975, 0.4475, 0.2454, 0.1241, 0.8921, 0.5978, 0.4477, 0.2455, 0.1234, 0.09032, 0.09045, 0.09325, 0.09185, 0.09178, 0.9432]): _vg.add([_i], _w, 'REPLACE')
_vg = ob_circle.vertex_groups.new(name='Top')
for _i, _w in zip([0, 1, 2, 3, 4, 5, 6, 7, 8, 9, 10, 11, 12, 13, 14, 15, 16, 17, 18, 19, 20, 21, 22, 23, 24, 25, 26, 27, 28, 29, 30, 31, 32, 33, 34, 35, 36, 37, 38, 39, 40, 41, 42, 43, 44, 45, 46, 47, 48, 49, 50, 51, 52, 53, 54, 55, 56, 57, 58, 59, 60, 61, 62, 63, 64, 65, 66, 67, 68, 69, 70, 71, 72, 73, 74, 75, 76, 77, 78, 79, 80, 81, 82, 83, 84, 85, 86, 87, 88, 89, 90, 91, 92, 93, 94, 95, 96, 97, 98, 99, 100, 101, 102, 103, 104, 105, 106, 107, 108, 109, 110, 111, 112, 113, 114, 115, 116, 117, 118, 119, 120, 121, 122, 123, 124, 125, 126, 127, 128, 129, 130, 131, 132, 133, 134, 135, 136, 137, 138, 139, 140, 141, 142, 143, 144, 145, 146, 147, 148, 149, 150, 151, 152, 153, 154, 155, 156, 157, 158, 159, 160, 161, 162, 163, 164, 165, 166, 167, 168, 169, 170, 171, 172, 173, 174, 175, 176, 177, 178, 179, 180, 181, 182, 183, 184, 185, 186, 187, 188, 189, 190, 191, 192, 193, 194, 195, 196, 197, 198, 199, 200, 201, 202, 203, 204, 205, 206, 207, 208, 209], [0.1021, 0.1126, 0.1102, 0.5191, 0.6305, 0.5399, 0.5703, 0.6833, 0.5672, 0.765, 0.7442, 0.7652, 0.869, 0.8828, 0.8712, 0.9307, 0.9502, 0.9328, 0.9534, 0.9329, 0.9541, 0.1114, 0.5852, 0.6252, 0.7547, 0.877, 0.1109, 0.6032, 0.6344, 0.7548, 0.8777, 0.1074, 0.5748, 0.6268, 0.7546, 0.8759, 0.1079, 0.5964, 0.6285, 0.7545, 0.8766, 0.9067, 0.9082, 0.9082, 0.1136, 0.1021, 0.1126, 0.1102, 0.6736, 0.5191, 0.6305, 0.5399, 0.6867, 0.5703, 0.6833, 0.5672, 0.7441, 0.765, 0.7442, 0.7652, 0.8842, 0.869, 0.8828, 0.8712, 0.9349, 0.9307, 0.9502, 0.9565, 0.9328, 0.9534, 0.9329, 0.9541, 0.1114, 0.5852, 0.6252, 0.7547, 0.877, 0.1109, 0.6032, 0.6344, 0.7548, 0.8777, 0.1074, 0.5748, 0.6268, 0.7546, 0.8759, 0.1079, 0.5964, 0.6285, 0.7545, 0.8766, 0.9096, 0.9067, 0.9082, 0.9082, 0.1021, 0.1126, 0.1102, 0.1116, 0.5191, 0.6305, 0.5399, 0.6665, 0.5703, 0.6833, 0.5672, 0.7017, 0.765, 0.7442, 0.7652, 0.7444, 0.869, 0.8828, 0.8712, 0.8841, 0.9307, 0.9352, 0.9502, 0.958, 0.9328, 0.9534, 0.9329, 0.9541, 0.1114, 0.5852, 0.6252, 0.7547, 0.877, 0.1109, 0.6032, 0.6344, 0.7548, 0.8777, 0.1074, 0.5748, 0.6268, 0.7546, 0.8759, 0.1079, 0.5964, 0.6285, 0.7545, 0.8766, 0.9097, 0.9067, 0.9082, 0.9082, 0.1136, 0.1021, 0.1126, 0.1102, 0.1116, 0.6736, 0.5191, 0.6305, 0.5399, 0.6665, 0.6867, 0.5703, 0.6833, 0.5672, 0.7017, 0.7441, 0.765, 0.7442, 0.7652, 0.7444, 0.8842, 0.869, 0.8828, 0.8712, 0.8841, 0.9349, 0.9307, 0.9352, 0.9502, 0.9565, 0.958, 1.0, 0.9328, 0.9534, 0.9329, 0.9541, 0.1114, 0.5852, 0.6252, 0.7547, 0.877, 0.1109, 0.6032, 0.6344, 0.7548, 0.8777, 0.1074, 0.5748, 0.6268, 0.7546, 0.8759, 0.1079, 0.5964, 0.6285, 0.7545, 0.8766, 0.9097, 0.9096, 0.9067, 0.9082, 0.9082, 0.1126]): _vg.add([_i], _w, 'REPLACE')
_m = ob_circle.modifiers.new('Armature', 'ARMATURE')
_m.object = ob_armature
ob_armature.location = (0.0, 0.0, 0.0)
ob_armature.display_type = 'WIRE'
ob_armature.show_in_front = True
ob_armature.lineart.crease_threshold = 0.0

# ---- collection membership
scene.collection.objects.link(ob_circle)
col_collection_1.objects.link(ob_armature)

# ---- scene / render settings (as saved in the file)
scene.frame_start = 1; scene.frame_end = 250; scene.frame_set(1)
scene.render.engine = 'BLENDER_EEVEE_NEXT'
scene.render.resolution_percentage = 50
scene.render.dither_intensity = 0.0
scene.cycles.use_denoising = False
scene.cycles.samples = 128
scene.cycles.sampling_pattern = 'TABULATED_SOBOL'
scene.cycles.use_adaptive_sampling = False
scene.cycles.use_light_tree = False
scene.cycles.blur_glossy = 0.0
scene.cycles.sample_clamp_indirect = 0.0
scene.view_settings.view_transform = 'Standard'
bpy.context.view_layer.update()

# ---- added for rendering (the .blend has no active camera and no usable light): camera, sun
cam_auto = bpy.data.cameras.new('AutoCamera')
cam_auto.lens = 50.0
cam_auto.sensor_width = 36.0
cam_auto.clip_end = 1000.0
ob_auto_camera = bpy.data.objects.new('AutoCamera', cam_auto)
scene.collection.objects.link(ob_auto_camera)
ob_auto_camera.location = (7.27502, -8.73002, 7.53949)
ob_auto_camera.rotation_euler = (1.09748, -7.21219e-08, 0.694738)
scene.camera = ob_auto_camera
light_auto_sun = bpy.data.lights.new('AutoSun', 'SUN')
light_auto_sun.energy = 3.0
light_auto_sun.angle = 0.0523599
ob_auto_sun = bpy.data.objects.new('AutoSun', light_auto_sun)
scene.collection.objects.link(ob_auto_sun)
ob_auto_sun.rotation_euler = (0.872665, 0.174533, 0.523599)
bpy.context.view_layer.update()
